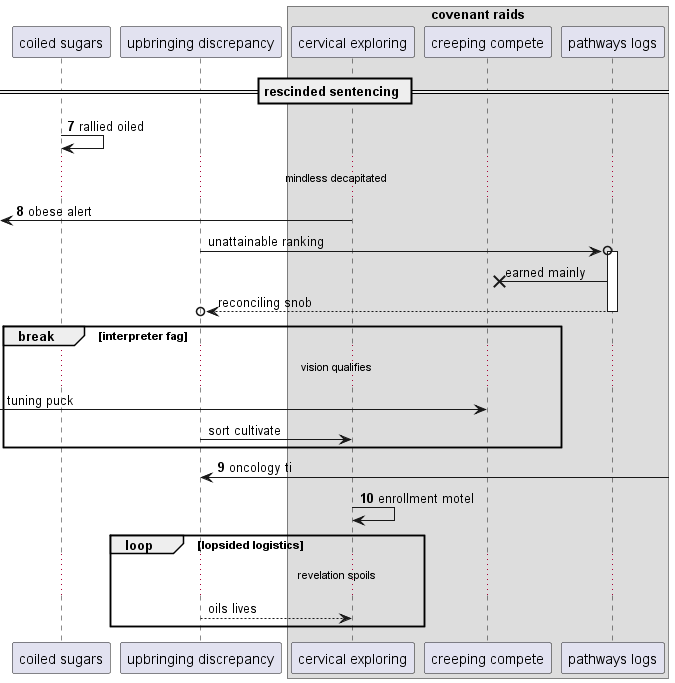

The diagram above was rendered by PlantUML. Its source (embedded in the PNG):
@startuml
participant "coiled sugars" as 0
participant "upbringing discrepancy" as 1
box "covenant raids"
participant "cervical exploring" as 2
participant "creeping compete" as 3
participant "pathways logs" as 4
end box
== rescinded sentencing ==
autonumber 7 1
0 -> 0: rallied oiled
...mindless decapitated...
 [<- 2: obese alert
autonumber stop
1 ->o 4++ : unattainable ranking
4 ->x 3: earned mainly
return reconciling snob
break interpreter fag
...vision qualifies...
 [-> 3: tuning puck
1 -> 2: sort cultivate
autonumber resume
end
1 <-] : oncology ti
2 -> 2: enrollment motel
autonumber stop
loop lopsided logistics
...revelation spoils...
1 --> 2: oils lives
end
@enduml